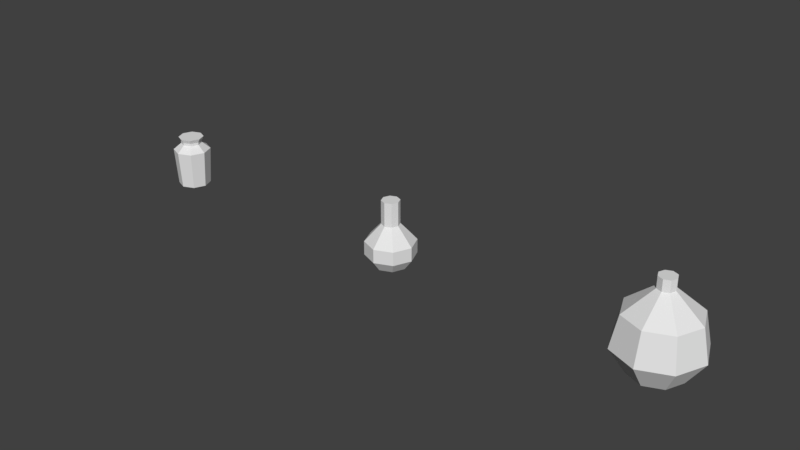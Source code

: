 # Source: Vases.blend  (saved by Blender 2.79.0; exported with 4.5.12 LTS)
import bpy
from mathutils import Matrix  # noqa: F401  (used for matrix-valued properties, if any)

bpy.ops.wm.read_factory_settings(use_empty=True)
scene = bpy.context.scene
scene.name = 'Scene'

# ---- collections
col_collection_1 = bpy.data.collections.new('Collection 1'); scene.collection.children.link(col_collection_1)

# ---- world
world_world = bpy.data.worlds.new('World'); scene.world = world_world
world_world.color = (0.05088, 0.05088, 0.05088)
world_world.use_sun_shadow = False
world_world.sun_shadow_jitter_overblur = 0.0
world_world.cycles.sampling_method = 'MANUAL'

# ---- meshes
me_vase01_0_3x0_3x0_32_a = bpy.data.meshes.new('Vase01_0.3x0.3x0.32_A')
me_vase01_0_3x0_3x0_32_a.from_pydata([(-4.284e-09, 0.09, 0.0), (-8.941e-09, 0.03, 0.32), (0.06364, 0.06364, 0.0), (0.02121, 0.02121, 0.32), (0.09, -3.934e-09, 0.0), (0.03, -2.056e-09, 0.32), (0.06364, -0.06364, 0.0), (0.02121, -0.02121, 0.32), (-1.215e-08, -0.09, 0.0), (-1.156e-08, -0.03, 0.32), (-0.06364, -0.06364, 0.0), (-0.02121, -0.02121, 0.32), (-0.09, 1.073e-09, 0.0), (-0.03, -3.873e-10, 0.32), (-0.06364, 0.06364, 0.0), (-0.02121, 0.02121, 0.32), (0.0, 0.15, 0.0875), (-1.192e-09, 0.126, 0.2), (-5.96e-09, 0.03, 0.28), (0.02121, 0.02121, 0.28), (0.0891, 0.0891, 0.2), (0.1061, 0.1061, 0.0875), (0.03, -4.292e-09, 0.28), (0.126, -7.221e-09, 0.2), (0.15, -6.557e-09, 0.0875), (0.02121, -0.02121, 0.28), (0.0891, -0.0891, 0.2), (0.1061, -0.1061, 0.0875), (-8.583e-09, -0.03, 0.28), (-1.221e-08, -0.126, 0.2), (-1.311e-08, -0.15, 0.0875), (-0.02121, -0.02121, 0.28), (-0.0891, -0.0891, 0.2), (-0.1061, -0.1061, 0.0875), (-0.03, -2.622e-09, 0.28), (-0.126, -2.111e-10, 0.2), (-0.15, 1.789e-09, 0.0875), (-0.02121, 0.02121, 0.28), (-0.0891, 0.0891, 0.2), (-0.1061, 0.1061, 0.0875)], [], [(18, 1, 3, 19), (19, 3, 5, 22), (22, 5, 7, 25), (25, 7, 9, 28), (28, 9, 11, 31), (31, 11, 13, 34), (3, 1, 15, 13, 11, 9, 7, 5), (34, 13, 15, 37), (37, 15, 1, 18), (0, 2, 4, 6, 8, 10, 12, 14), (14, 39, 16, 0), (39, 38, 17, 16), (38, 37, 18, 17), (12, 36, 39, 14), (36, 35, 38, 39), (35, 34, 37, 38), (10, 33, 36, 12), (33, 32, 35, 36), (32, 31, 34, 35), (8, 30, 33, 10), (30, 29, 32, 33), (29, 28, 31, 32), (6, 27, 30, 8), (27, 26, 29, 30), (26, 25, 28, 29), (4, 24, 27, 6), (24, 23, 26, 27), (23, 22, 25, 26), (2, 21, 24, 4), (21, 20, 23, 24), (20, 19, 22, 23), (0, 16, 21, 2), (16, 17, 20, 21), (17, 18, 19, 20)])
me_vase01_0_3x0_3x0_32_a.use_remesh_preserve_volume = False
me_vase01_0_3x0_3x0_32_a.use_remesh_preserve_attributes = False
me_vase01_0_3x0_3x0_32_a.use_mirror_vertex_groups = False
me_vase01_0_3x0_3x0_32_a.update()
me_vase02_0_18x0_18x0_24_a = bpy.data.meshes.new('Vase02_0.18x0.18x0.24_A')
me_vase02_0_18x0_18x0_24_a.from_pydata([(-2.856e-09, 0.06, 0.0), (0.04243, 0.04243, 0.0), (0.06, -2.623e-09, 0.0), (0.04243, -0.04243, 0.0), (-8.101e-09, -0.06, 0.0), (-0.04243, -0.04243, 0.0), (-0.06, 7.155e-10, 0.0), (-0.04243, 0.04243, 0.0), (-1.49e-09, 0.09, 0.04), (0.06364, 0.06364, 0.04), (0.09, -3.934e-09, 0.04), (0.06364, -0.06364, 0.04), (-9.358e-09, -0.09, 0.04), (-0.06364, -0.06364, 0.04), (-0.09, 1.073e-09, 0.04), (-0.06364, 0.06364, 0.04), (-1.098e-09, 0.09, 0.09), (0.06364, 0.06364, 0.09), (0.09, -3.934e-09, 0.09), (0.06364, -0.06364, 0.09), (-8.966e-09, -0.09, 0.09), (-0.06364, -0.06364, 0.09), (-0.09, 1.073e-09, 0.09), (-0.06364, 0.06364, 0.09), (-2.397e-09, 0.054, 0.13), (0.03818, 0.03818, 0.13), (0.054, -2.609e-09, 0.13), (0.03818, -0.03818, 0.13), (-7.118e-09, -0.054, 0.13), (-0.03818, -0.03818, 0.13), (-0.054, 3.956e-10, 0.13), (-0.03818, 0.03818, 0.13), (-3.386e-09, 0.0324, 0.1531), (0.02291, 0.02291, 0.1531), (0.0324, -1.689e-09, 0.1531), (0.02291, -0.02291, 0.1531), (-6.218e-09, -0.0324, 0.1531), (-0.02291, -0.02291, 0.1531), (-0.0324, 1.132e-10, 0.1531), (-0.02291, 0.02291, 0.1531), (1.035e-08, 0.0324, 0.24), (0.02291, 0.02291, 0.24), (0.0324, -1.689e-09, 0.24), (0.02291, -0.02291, 0.24), (7.521e-09, -0.0324, 0.24), (-0.02291, -0.02291, 0.24), (-0.0324, 1.132e-10, 0.24), (-0.02291, 0.02291, 0.24)], [], [(0, 1, 2, 3, 4, 5, 6, 7), (13, 12, 20, 21), (1, 9, 10, 2), (6, 14, 15, 7), (4, 12, 13, 5), (2, 10, 11, 3), (0, 8, 9, 1), (7, 15, 8, 0), (5, 13, 14, 6), (3, 11, 12, 4), (23, 22, 30, 31), (11, 10, 18, 19), (9, 8, 16, 17), (8, 15, 23, 16), (14, 13, 21, 22), (12, 11, 19, 20), (10, 9, 17, 18), (15, 14, 22, 23), (30, 29, 37, 38), (21, 20, 28, 29), (19, 18, 26, 27), (17, 16, 24, 25), (16, 23, 31, 24), (22, 21, 29, 30), (20, 19, 27, 28), (18, 17, 25, 26), (33, 32, 40, 41), (28, 27, 35, 36), (26, 25, 33, 34), (31, 30, 38, 39), (29, 28, 36, 37), (27, 26, 34, 35), (25, 24, 32, 33), (24, 31, 39, 32), (40, 47, 46, 45, 44, 43, 42, 41), (32, 39, 47, 40), (38, 37, 45, 46), (36, 35, 43, 44), (34, 33, 41, 42), (39, 38, 46, 47), (37, 36, 44, 45), (35, 34, 42, 43)])
me_vase02_0_18x0_18x0_24_a.use_remesh_preserve_volume = False
me_vase02_0_18x0_18x0_24_a.use_remesh_preserve_attributes = False
me_vase02_0_18x0_18x0_24_a.use_mirror_vertex_groups = False
me_vase02_0_18x0_18x0_24_a.update()
me_vase03_0_14x0_14x0_2_a = bpy.data.meshes.new('Vase03_0.14x0.14x0.2_A')
me_vase03_0_14x0_14x0_2_a.from_pydata([(-2.937e-09, 0.048, 0.0), (0.03394, 0.03394, 0.0), (0.048, -2.191e-09, 0.0), (0.03394, -0.03394, 0.0), (-7.133e-09, -0.048, 0.0), (-0.03394, -0.03394, 0.0), (-0.048, 4.793e-10, 0.0), (-0.03394, 0.03394, 0.0), (-2.302e-09, 0.07, 0.15), (0.0495, 0.0495, 0.15), (0.07, -3.003e-09, 0.15), (0.0495, -0.0495, 0.15), (-8.422e-09, -0.07, 0.15), (-0.0495, -0.0495, 0.15), (-0.07, 8.912e-10, 0.15), (-0.0495, 0.0495, 0.15), (-3.543e-09, 0.0396, 0.175), (0.028, 0.028, 0.175), (0.0396, -1.917e-09, 0.175), (0.028, -0.028, 0.175), (-7.005e-09, -0.0396, 0.175), (-0.028, -0.028, 0.175), (-0.0396, 2.86e-10, 0.175), (-0.028, 0.028, 0.175), (-4.82e-09, 0.0396, 0.185), (0.028, 0.028, 0.185), (0.0396, -1.917e-09, 0.185), (0.028, -0.028, 0.185), (-8.282e-09, -0.0396, 0.185), (-0.028, -0.028, 0.185), (-0.0396, 2.86e-10, 0.185), (-0.028, 0.028, 0.185), (-1.385e-09, 0.04752, 0.2), (0.0336, 0.0336, 0.2), (0.04752, -2.254e-09, 0.2), (0.0336, -0.0336, 0.2), (-5.54e-09, -0.04752, 0.2), (-0.0336, -0.0336, 0.2), (-0.04752, 3.897e-10, 0.2), (-0.0336, 0.0336, 0.2), (0.06045, -2.642e-09, 0.01), (0.04275, 0.04275, 0.01), (-0.04275, 0.04275, 0.01), (-0.06045, 7.209e-10, 0.01), (-0.04275, -0.04275, 0.01), (-8.113e-09, -0.06045, 0.01), (0.04275, -0.04275, 0.01), (-2.828e-09, 0.06045, 0.01)], [], [(0, 1, 2, 3, 4, 5, 6, 7), (13, 12, 20, 21), (41, 9, 10, 40), (43, 14, 15, 42), (45, 12, 13, 44), (40, 10, 11, 46), (47, 8, 9, 41), (42, 15, 8, 47), (44, 13, 14, 43), (46, 11, 12, 45), (23, 22, 30, 31), (11, 10, 18, 19), (9, 8, 16, 17), (8, 15, 23, 16), (14, 13, 21, 22), (12, 11, 19, 20), (10, 9, 17, 18), (15, 14, 22, 23), (30, 29, 37, 38), (21, 20, 28, 29), (19, 18, 26, 27), (17, 16, 24, 25), (16, 23, 31, 24), (22, 21, 29, 30), (20, 19, 27, 28), (18, 17, 25, 26), (32, 39, 38, 37, 36, 35, 34, 33), (28, 27, 35, 36), (26, 25, 33, 34), (31, 30, 38, 39), (29, 28, 36, 37), (27, 26, 34, 35), (25, 24, 32, 33), (24, 31, 39, 32), (3, 46, 45, 4), (5, 44, 43, 6), (7, 42, 47, 0), (0, 47, 41, 1), (2, 40, 46, 3), (4, 45, 44, 5), (6, 43, 42, 7), (1, 41, 40, 2)])
me_vase03_0_14x0_14x0_2_a.use_remesh_preserve_volume = False
me_vase03_0_14x0_14x0_2_a.use_remesh_preserve_attributes = False
me_vase03_0_14x0_14x0_2_a.use_mirror_vertex_groups = False
me_vase03_0_14x0_14x0_2_a.update()

# ---- objects
ob_vase01_0_3x0_3x0_32 = bpy.data.objects.new('Vase01_0.3x0.3x0.32', me_vase01_0_3x0_3x0_32_a)
ob_vase02_0_18x0_18x0_24 = bpy.data.objects.new('Vase02_0.18x0.18x0.24', me_vase02_0_18x0_18x0_24_a)
ob_vase03_0_14x0_14x0_2 = bpy.data.objects.new('Vase03_0.14x0.14x0.2', me_vase03_0_14x0_14x0_2_a)

# ---- transforms, parenting, visibility, modifiers, constraints
ob_vase01_0_3x0_3x0_32.location = (0.0, 0.0, 0.0)
ob_vase01_0_3x0_3x0_32.lineart.crease_threshold = 0.0
ob_vase02_0_18x0_18x0_24.location = (-1.0, 0.0, 0.0)
ob_vase02_0_18x0_18x0_24.lineart.crease_threshold = 0.0
ob_vase03_0_14x0_14x0_2.location = (-2.0, 0.0, 0.0)
ob_vase03_0_14x0_14x0_2.lineart.crease_threshold = 0.0

# ---- collection membership
col_collection_1.objects.link(ob_vase01_0_3x0_3x0_32)
col_collection_1.objects.link(ob_vase02_0_18x0_18x0_24)
col_collection_1.objects.link(ob_vase03_0_14x0_14x0_2)

# ---- scene / render settings (as saved in the file)
scene.frame_start = 1; scene.frame_end = 250; scene.frame_set(1)
scene.render.engine = 'BLENDER_EEVEE_NEXT'
scene.render.resolution_percentage = 50
scene.render.dither_intensity = 0.0
scene.cycles.use_denoising = False
scene.cycles.samples = 128
scene.cycles.sampling_pattern = 'TABULATED_SOBOL'
scene.cycles.use_adaptive_sampling = False
scene.cycles.use_light_tree = False
scene.cycles.blur_glossy = 0.0
scene.cycles.sample_clamp_indirect = 0.0
scene.view_settings.view_transform = 'Standard'
bpy.context.view_layer.update()

# ---- added for rendering (the .blend has no active camera and no usable light): camera, sun
cam_auto = bpy.data.cameras.new('AutoCamera')
cam_auto.lens = 50.0
cam_auto.sensor_width = 36.0
cam_auto.clip_end = 1000.0
ob_auto_camera = bpy.data.objects.new('AutoCamera', cam_auto)
scene.collection.objects.link(ob_auto_camera)
ob_auto_camera.location = (1.13371, -2.51245, 1.83497)
ob_auto_camera.rotation_euler = (1.09748, -7.21219e-08, 0.694738)
scene.camera = ob_auto_camera
light_auto_sun = bpy.data.lights.new('AutoSun', 'SUN')
light_auto_sun.energy = 3.0
light_auto_sun.angle = 0.0523599
ob_auto_sun = bpy.data.objects.new('AutoSun', light_auto_sun)
scene.collection.objects.link(ob_auto_sun)
ob_auto_sun.rotation_euler = (0.872665, 0.174533, 0.523599)
bpy.context.view_layer.update()
